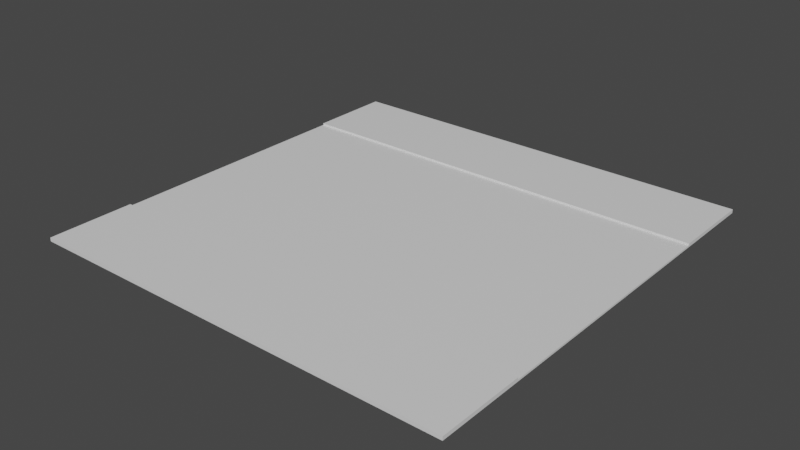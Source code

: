 # Source: line_piece.blend  (saved by Blender 3.1.7; exported with 4.5.12 LTS)
import bpy
from mathutils import Matrix  # noqa: F401  (used for matrix-valued properties, if any)

bpy.ops.wm.read_factory_settings(use_empty=True)
scene = bpy.context.scene
scene.name = 'Scene'

# ---- collections
col_collection = bpy.data.collections.new('Collection'); scene.collection.children.link(col_collection)

# ---- materials (node trees are filled in below, after node groups)
mat_material = bpy.data.materials.new('Material')
mat_material.alpha_threshold = 0.0
mat_material.use_transparent_shadow = False
mat_material.line_color = (0.0, 0.0, 0.0, 1.0)

# ---- material node trees
mat_material.use_nodes = True; mat_material.node_tree.nodes.clear()
_N = mat_material.node_tree.nodes; _L = mat_material.node_tree.links
n0 = _N.new('ShaderNodeOutputMaterial'); n0.name = 'Material Output'; n0.location = (300, 300)
n1 = _N.new('ShaderNodeBsdfPrincipled'); n1.name = 'Principled BSDF'; n1.location = (10, 300)
n1.distribution = 'GGX'
n1.subsurface_method = 'RANDOM_WALK_SKIN'
n1.inputs[2].default_value = 0.4
n1.inputs[3].default_value = 1.45
n1.inputs[27].default_value = (0.0, 0.0, 0.0, 1.0)
n1.inputs[28].default_value = 1.0
_L.new(n1.outputs[0], n0.inputs[0])
n0.is_active_output = True

# ---- world
world_world = bpy.data.worlds.new('World'); scene.world = world_world
world_world.use_nodes = True; world_world.node_tree.nodes.clear()
_N = world_world.node_tree.nodes; _L = world_world.node_tree.links
n0 = _N.new('ShaderNodeOutputWorld'); n0.name = 'World Output'; n0.location = (300, 300)
n1 = _N.new('ShaderNodeBackground'); n1.name = 'Background'; n1.location = (10, 300)
n1.inputs[0].default_value = (0.05088, 0.05088, 0.05088, 1.0)
_L.new(n1.outputs[0], n0.inputs[0])
n0.is_active_output = True
world_world.color = (0.05088, 0.05088, 0.05088)
world_world.use_sun_shadow = False
world_world.sun_shadow_jitter_overblur = 0.0

# ---- meshes
me_cube = bpy.data.meshes.new('Cube')
me_cube.from_pydata([(1.0, 1.0, 0.05), (1.0, 1.0, 0.0), (1.0, 0.6, 0.05), (1.0, 0.6, 0.0), (-1.0, 1.0, 0.05), (-1.0, 1.0, 0.0), (-1.0, 0.6, 0.05), (-1.0, 0.6, 0.0), (-1.0, -0.6, 0.0), (-1.0, -0.6, 0.05), (1.0, -0.6, 0.05), (1.0, -0.6, 0.0), (-1.0, -1.0, 0.0), (-1.0, -1.0, 0.05), (1.0, -1.0, 0.05), (1.0, -1.0, 0.0), (1.0, 0.6, 0.1), (-1.0, 0.6, 0.1), (1.0, 1.0, 0.1), (-1.0, 1.0, 0.1), (1.0, -0.6, 0.1), (-1.0, -0.6, 0.1), (1.0, -1.0, 0.1), (-1.0, -1.0, 0.1)], [], [(14, 10, 20, 22), (6, 7, 8, 9), (7, 6, 4, 5), (5, 1, 3, 7), (1, 0, 2, 3), (5, 4, 0, 1), (11, 10, 14, 15), (7, 3, 11, 8), (2, 6, 9, 10), (3, 2, 10, 11), (15, 14, 13, 12), (9, 13, 23, 21), (9, 8, 12, 13), (8, 11, 15, 12), (18, 19, 17, 16), (20, 21, 23, 22), (13, 14, 22, 23), (4, 6, 17, 19), (2, 0, 18, 16), (10, 9, 21, 20), (0, 4, 19, 18), (6, 2, 16, 17)])
_uv = me_cube.uv_layers.new(name='UVMap')
_uv.uv.foreach_set('vector', [0.625, 0.75, 0.625, 0.75, 0.625, 0.75, 0.625, 0.75, 0.625, 0.0, 0.375, 0.0, 0.375, 0.0, 0.625, 0.0, 0.375, 0.0, 0.625, 0.0, 0.625, 0.25, 0.375, 0.25, 0.125, 0.5, 0.375, 0.5, 0.375, 0.75, 0.125, 0.75, 0.375, 0.5, 0.625, 0.5, 0.625, 0.75, 0.375, 0.75, 0.375, 0.25, 0.625, 0.25, 0.625, 0.5, 0.375, 0.5, 0.375, 0.75, 0.625, 0.75, 0.625, 0.75, 0.375, 0.75, 0.125, 0.75, 0.375, 0.75, 0.375, 0.75, 0.125, 0.75, 0.625, 0.75, 0.875, 0.75, 0.875, 0.75, 0.625, 0.75, 0.375, 0.75, 0.625, 0.75, 0.625, 0.75, 0.375, 0.75, 0.375, 0.75, 0.625, 0.75, 0.625, 1.0, 0.375, 1.0, 0.625, 0.0, 0.625, 0.0, 0.625, 0.0, 0.625, 0.0, 0.625, 0.0, 0.375, 0.0, 0.375, 0.0, 0.625, 0.0, 0.125, 0.75, 0.375, 0.75, 0.375, 0.75, 0.125, 0.75, 0.625, 0.5, 0.875, 0.5, 0.875, 0.75, 0.625, 0.75, 0.625, 0.75, 0.875, 0.75, 0.875, 0.75, 0.625, 0.75, 0.625, 1.0, 0.625, 0.75, 0.625, 0.75, 0.625, 1.0, 0.625, 0.25, 0.625, 0.0, 0.625, 0.0, 0.625, 0.25, 0.625, 0.75, 0.625, 0.5, 0.625, 0.5, 0.625, 0.75, 0.625, 0.75, 0.875, 0.75, 0.875, 0.75, 0.625, 0.75, 0.625, 0.5, 0.625, 0.25, 0.625, 0.25, 0.625, 0.5, 0.875, 0.75, 0.625, 0.75, 0.625, 0.75, 0.875, 0.75])
me_cube.materials.append(mat_material)
me_cube.use_remesh_preserve_volume = False
me_cube.use_remesh_preserve_attributes = False
me_cube.use_mirror_vertex_groups = False
me_cube.use_mirror_topology = True
me_cube.update()

# ---- objects
ob_line_piece = bpy.data.objects.new('Line Piece', me_cube)

# ---- transforms, parenting, visibility, modifiers, constraints
ob_line_piece.location = (0.0, 0.0, 0.0)
ob_line_piece.scale = (6.0, 6.0, 1.0)
ob_line_piece.lock_rotations_4d = False
ob_line_piece.empty_display_type = 'ARROWS'
ob_line_piece.lineart.crease_threshold = 0.0

# ---- collection membership
col_collection.objects.link(ob_line_piece)

# ---- scene / render settings (as saved in the file)
scene.frame_start = 1; scene.frame_end = 250; scene.frame_set(0)
scene.render.engine = 'BLENDER_EEVEE_NEXT'
scene.cycles.sampling_pattern = 'TABULATED_SOBOL'
scene.cycles.use_light_tree = False
scene.view_settings.view_transform = 'Filmic'
bpy.context.view_layer.update()

# ---- added for rendering (the .blend has no active camera and no usable light): camera, sun
cam_auto = bpy.data.cameras.new('AutoCamera')
cam_auto.lens = 50.0
cam_auto.sensor_width = 36.0
cam_auto.clip_end = 1000.0
ob_auto_camera = bpy.data.objects.new('AutoCamera', cam_auto)
scene.collection.objects.link(ob_auto_camera)
ob_auto_camera.location = (15.7019, -18.8422, 12.6115)
ob_auto_camera.rotation_euler = (1.09748, -7.21219e-08, 0.694738)
scene.camera = ob_auto_camera
light_auto_sun = bpy.data.lights.new('AutoSun', 'SUN')
light_auto_sun.energy = 3.0
light_auto_sun.angle = 0.0523599
ob_auto_sun = bpy.data.objects.new('AutoSun', light_auto_sun)
scene.collection.objects.link(ob_auto_sun)
ob_auto_sun.rotation_euler = (0.872665, 0.174533, 0.523599)
bpy.context.view_layer.update()
